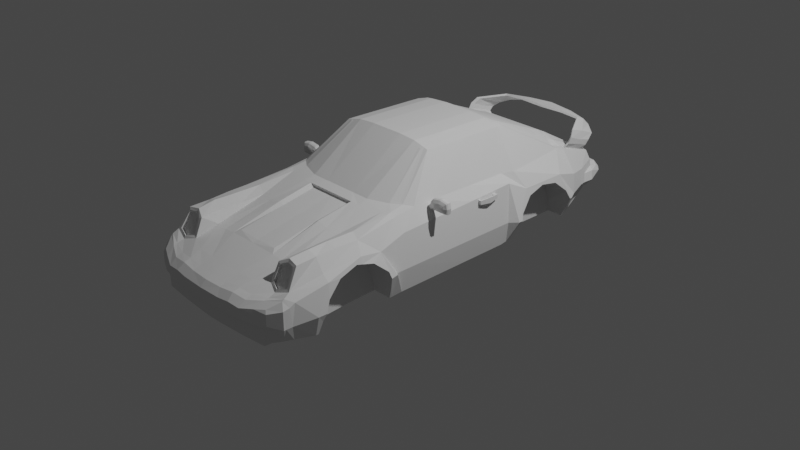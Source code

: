# Source: car2.blend  (saved by Blender 2.81.16; exported with 4.5.12 LTS)
import bpy
from mathutils import Matrix  # noqa: F401  (used for matrix-valued properties, if any)

bpy.ops.wm.read_factory_settings(use_empty=True)
scene = bpy.context.scene
scene.name = 'Scene'

# ---- collections
col_collection = bpy.data.collections.new('Collection'); scene.collection.children.link(col_collection)

# ---- world
world_world = bpy.data.worlds.new('World'); scene.world = world_world
world_world.use_nodes = True; world_world.node_tree.nodes.clear()
_N = world_world.node_tree.nodes; _L = world_world.node_tree.links
n0 = _N.new('ShaderNodeOutputWorld'); n0.name = 'World Output'; n0.location = (300, 300)
n1 = _N.new('ShaderNodeBackground'); n1.name = 'Background'; n1.location = (10, 300)
n1.inputs[0].default_value = (0.05088, 0.05088, 0.05088, 1.0)
_L.new(n1.outputs[0], n0.inputs[0])
n0.is_active_output = True
world_world.color = (0.05088, 0.05088, 0.05088)
world_world.use_sun_shadow = False
world_world.sun_shadow_jitter_overblur = 0.0

# ---- cameras
cam_camera = bpy.data.cameras.new('Camera')
cam_camera.clip_end = 100.0
cam_camera.ortho_scale = 7.314

# ---- lights
light_light = bpy.data.lights.new('Light', 'POINT')
light_light.transmission_factor = 0.0
light_light.energy = 1000.0
light_light.shadow_soft_size = 0.1
light_light.shadow_maximum_resolution = 0.006
light_light.use_absolute_resolution = True

# ---- meshes
me_cube_005 = bpy.data.meshes.new('Cube.005')
me_cube_005.from_pydata([(0.8086, -2.16, -0.1581), (0.7598, -2.251, 0.178), (0.8843, -1.823, -0.1993), (0.8764, -1.715, 0.3641), (0.8645, -0.7834, -0.1804), (0.7748, -0.544, 0.5844), (0.8645, 0.5857, -0.1773), (0.7543, 0.6727, 0.5388), (0.6986, 1.587, 0.5298), (0.7508, 1.788, -0.1901), (0.7241, 1.666, 0.5123), (0.7636, 1.926, -0.0009143), (0.6902, 2.107, 0.3626), (0.9364, -1.707, 0.3004), (0.7794, -2.267, 0.1445), (0.8666, -0.7513, 0.421), (0.8555, 0.6779, 0.4614), (0.9001, 1.409, 0.3529), (0.875, 1.687, 0.2701), (0.8116, 1.948, 0.1729), (0.9626, -1.847, 0.02446), (0.7792, -2.267, 0.02794), (0.9113, -0.8814, 0.07063), (0.9052, 0.6369, 0.06441), (0.9627, 1.557, 0.06167), (0.9076, 1.666, 0.06178), (0.8352, 1.927, 0.082), (0.0, 2.155, -0.08838), (0.0, 2.166, 0.349), (0.0, 2.222, 0.1828), (0.0, -2.304, -0.2054), (0.0, -2.329, 0.1939), (0.0, -2.394, 0.07723), (0.0, -2.394, 0.0255), (0.0, -1.805, 0.3641), (0.0, -0.7458, 0.6166), (0.2129, 2.221, 0.1828), (0.0, 1.668, 0.6212), (0.0, 1.766, 0.5746), (0.0, -1.832, -0.1988), (0.0, -0.7927, -0.1799), (0.0, 0.6231, -0.2097), (0.0, 1.595, -0.1888), (0.0, 2.065, -0.1853), (0.5568, 0.6749, 0.9464), (0.5568, -0.163, 0.9688), (0.553, 0.8676, 0.9284), (0.0, 0.6749, 1.005), (0.0, -0.1852, 1.011), (0.0, 0.8481, 0.9867), (0.1908, 2.165, 0.349), (0.2042, 2.175, -0.01223), (0.245, -2.387, 0.02607), (0.2451, -2.387, 0.07896), (0.2499, -2.385, 0.1383), (0.1828, -2.295, -0.2054), (0.2462, -1.752, 0.3885), (0.1852, -0.7457, 0.6166), (0.1766, 1.551, 0.6684), (0.1677, 1.766, 0.5746), (0.2536, 2.025, -0.1646), (0.1939, 1.615, -0.1893), (0.1939, 0.6252, -0.1804), (0.1939, -0.7906, -0.1804), (0.2021, -1.83, -0.2404), (0.1847, -0.1853, 1.011), (0.1852, 0.6749, 1.005), (0.1756, 0.8823, 0.9579), (0.4381, 2.222, 0.1826), (0.3888, 2.164, 0.3492), (0.4493, -2.375, 0.02667), (0.4873, -2.278, -0.1308), (0.4133, -1.809, 0.3552), (0.3394, 2.026, -0.165), (0.3979, 0.6274, -0.1804), (0.38, 0.6749, 0.9912), (0.4198, 2.175, -0.0126), (0.4494, -2.375, 0.08077), (0.3866, -2.374, 0.1493), (0.3762, -0.7461, 0.617), (0.3539, 1.54, 0.6697), (0.3681, 1.766, 0.5745), (0.3979, 1.618, -0.1893), (0.3979, -0.7885, -0.1804), (0.4108, -1.828, -0.2404), (0.3776, -0.1855, 0.9986), (0.3669, 0.8827, 0.9454), (0.6494, 2.193, 0.1902), (0.4727, 2.157, 0.3486), (0.6435, -2.332, 0.02737), (0.6882, -2.263, -0.1279), (0.5336, -1.798, 0.3641), (0.5593, 2.026, -0.1659), (0.6312, 0.6299, -0.1804), (0.4684, 0.6749, 0.9688), (0.6432, 2.148, -0.01465), (0.6436, -2.332, 0.08284), (0.5214, -2.363, 0.1382), (0.5926, -0.6681, 0.6175), (0.4796, 1.539, 0.614), (0.509, 1.735, 0.542), (0.6312, 1.62, -0.1893), (0.6312, -0.7859, -0.1804), (0.6494, -1.825, -0.2404), (0.4648, -0.1859, 0.977), (0.4789, 0.904, 0.9312), (0.8102, -1.264, 0.5061), (0.8993, -1.306, 0.393), (0.0, -1.27, 0.4751), (0.0, -1.299, -0.1983), (0.1961, -1.297, -0.1988), (0.2381, -1.264, 0.4834), (0.4168, -1.285, 0.4882), (0.4025, -1.295, -0.1988), (0.6384, -1.292, -0.1988), (0.5672, -1.246, 0.4821), (0.8196, -2.112, -0.1641), (0.8397, -2.113, 0.261), (0.8895, -2.096, 0.1882), (0.8812, -2.137, -0.01163), (0.0, -2.253, 0.2184), (0.0, -2.236, -0.2105), (0.1856, -2.228, -0.2105), (0.201, -2.245, 0.2184), (0.3746, -2.233, 0.2286), (0.4259, -2.215, -0.2105), (0.6693, -2.194, -0.2051), (0.5264, -2.219, 0.2184), (0.8384, -2.027, -0.1743), (0.0, -2.122, 0.2609), (0.0, -2.118, -0.2192), (0.1904, -2.112, -0.2192), (0.4215, -2.102, -0.2192), (0.6635, -2.086, -0.2154), (0.7965, -2.044, 0.3116), (0.8948, -2.042, 0.2209), (0.8903, -2.074, -0.005642), (0.2018, -2.117, 0.2609), (0.3859, -2.11, 0.2655), (0.595, -2.032, 0.3025), (0.8668, -0.9087, -0.1846), (0.8864, -1.057, 0.3435), (0.9725, -0.9314, 0.09779), (0.0, -0.9087, -0.1841), (0.1944, -0.9066, -0.1846), (0.399, -0.9044, -0.1846), (0.6329, -0.9019, -0.1846), (0.7746, -0.79, 0.5539), (0.0, -0.8853, 0.5803), (0.244, -0.8796, 0.5484), (0.3884, -0.8863, 0.5752), (0.6418, -0.8205, 0.5738), (0.7941, -1.497, 0.5099), (0.7892, -1.713, 0.4986), (0.5904, -1.733, 0.4725), (0.571, -1.502, 0.4709), (0.7677, -1.947, 0.472), (0.6058, -1.964, 0.4492), (0.7362, 2.141, 0.1856), (0.6448, 2.138, 0.3492), (0.7252, -2.293, 0.02771), (0.7407, -2.208, -0.1786), (0.6855, 1.888, -0.1901), (0.7478, 0.6312, -0.1804), (0.5126, 0.6749, 0.9576), (0.714, 2.111, 0.001941), (0.7253, -2.292, 0.1159), (0.6552, -2.303, 0.161), (0.6695, -0.611, 0.6168), (0.6059, 1.61, 0.5298), (0.6537, 1.694, 0.5123), (0.7366, 1.583, -0.1893), (0.7478, -0.7847, -0.1804), (0.7668, -1.824, -0.2199), (0.4934, -0.1872, 0.972), (0.5258, 0.8654, 0.9397), (0.6843, -1.207, 0.5277), (0.6936, -2.166, 0.2307), (0.7444, -2.153, -0.1846), (0.751, -2.057, -0.1949), (0.6881, -2.075, 0.2799), (0.7498, -0.9006, -0.1846), (0.7121, -0.7725, 0.5806), (0.6903, -1.724, 0.5322), (0.6808, -1.504, 0.5315), (0.6802, -1.931, 0.4847), (0.6877, -2.092, 0.252), (0.8298, -2.054, 0.2956), (0.6745, -1.913, 0.5113), (0.7943, -1.933, 0.4928), (0.5771, -1.953, 0.4626), (0.5635, -2.04, 0.2849), (0.6833, -2.054, 0.2563), (0.6754, -1.91, 0.4611), (0.7916, -2.022, 0.288), (0.7629, -1.926, 0.4485), (0.6009, -1.943, 0.4256), (0.5901, -2.011, 0.2789), (0.1852, -0.768, 0.601), (0.0, -0.768, 0.601), (0.1852, -0.163, 1.027), (0.0, -0.163, 1.027), (0.38, -0.768, 0.601), (0.38, -0.163, 1.014), (0.6028, -0.6874, 0.601), (0.4684, -0.163, 0.9912), (0.7008, -0.6157, 0.601), (0.5126, -0.163, 0.98), (0.7983, 0.8034, 0.5368), (0.8597, 0.6653, -0.1698), (0.9004, 0.8939, 0.3568), (0.9803, 0.7177, 0.0656), (0.0, 0.7751, -0.2053), (0.556, 0.8046, 0.9425), (0.0, 0.8046, 1.001), (0.1852, 0.8046, 1.001), (0.1939, 0.7763, -0.1823), (0.3979, 0.7775, -0.1823), (0.38, 0.8046, 0.9873), (0.4684, 0.8046, 0.9649), (0.6312, 0.779, -0.1823), (0.5122, 0.8046, 0.9537), (0.1852, 1.668, 0.6212), (0.0, 1.558, 0.6675), (0.183, 0.8481, 0.9867), (0.0, 0.8822, 0.9577), (0.3688, 1.668, 0.6212), (0.3778, 0.8481, 0.9733), (0.5132, 1.654, 0.5644), (0.4921, 0.8719, 0.9509), (0.1677, 1.726, 0.5878), (0.0, 1.726, 0.5878), (0.0, 2.205, 0.3357), (0.191, 2.204, 0.3357), (0.3671, 1.726, 0.5878), (0.3919, 2.203, 0.3357), (0.5531, 1.696, 0.5548), (0.5993, 2.17, 0.3357), (0.7619, 0.2214, 0.5557), (0.8645, 0.07782, -0.1784), (0.8596, 0.1477, 0.445), (0.9074, 0.07367, 0.06672), (0.0, 0.09789, -0.1987), (0.5568, 0.3641, 0.9547), (0.0, 0.3548, 1.014), (0.184, 0.3548, 1.014), (0.1939, 0.09998, -0.1804), (0.3979, 0.1022, -0.1804), (0.3827, 0.3598, 1.001), (0.4242, 0.3185, 0.9895), (0.6312, 0.1047, -0.1804), (0.7478, 0.1059, -0.1804), (0.5126, 0.3641, 0.9659), (0.7718, -0.3624, 0.5776), (0.5568, -0.03796, 0.9654), (0.0, -0.01993, 1.022), (0.1864, -0.02118, 1.022), (0.3786, -0.02869, 1.009), (0.4242, 0.007578, 0.9978), (0.5126, -0.03796, 0.9766), (0.8645, -0.5791, -0.1799), (0.865, -0.5381, 0.427), (0.9104, -0.6548, 0.06971), (0.0, -0.5815, -0.1843), (0.1939, -0.5794, -0.1804), (0.3979, -0.5772, -0.1804), (0.6312, -0.5747, -0.1804), (0.7478, -0.5734, -0.1804), (0.4684, 0.3954, 0.9762), (0.38, 0.3954, 0.9987), (0.1852, 0.3954, 1.012), (0.0, 0.3954, 1.012), (0.4671, -0.06296, 0.9878), (0.1839, -0.06296, 1.024), (0.0, -0.06296, 1.024), (0.3788, -0.06296, 1.01), (0.6612, -0.9655, -0.05162), (0.6612, -1.779, -0.05162), (0.6612, -1.717, 0.1449), (0.6612, -1.571, 0.288), (0.6612, -1.368, 0.3385), (0.6612, -1.176, 0.2857), (0.6612, -1.024, 0.1564), (0.6612, 1.539, -0.06649), (0.6612, 0.725, -0.06649), (0.6612, 0.7876, 0.13), (0.6612, 0.9331, 0.2732), (0.6612, 1.137, 0.3236), (0.6612, 1.328, 0.2709), (0.6612, 1.481, 0.1415), (0.9149, -1.368, 0.3385), (0.9259, -1.176, 0.2857), (0.9169, -1.302, 0.3205), (0.9345, -1.571, 0.288), (0.9579, -1.024, 0.1564), (0.6612, -1.292, -0.1988), (0.9542, -1.717, 0.1449), (0.9663, -1.754, 0.027), (0.9348, -1.779, -0.05162), (0.6612, -1.797, -0.2371), (0.7663, -1.795, -0.2187), (0.8837, -1.793, -0.1993), (0.921, -0.9655, -0.05162), (0.9751, -1.004, 0.08593), (0.7504, -0.9378, -0.1859), (0.6612, -0.9378, -0.1859), (0.8673, -0.9379, -0.1857), (0.9793, 0.767, 0.06537), (0.9123, 0.725, -0.06649), (0.9619, 0.7876, 0.13), (0.8587, 0.7152, -0.1709), (0.8102, 0.7148, -0.1752), (0.7465, 0.7142, -0.1814), (0.6612, 0.7142, -0.1815), (0.9213, 0.9331, 0.2732), (0.6612, 0.7792, -0.1823), (0.907, 1.137, 0.3236), (0.9142, 1.331, 0.2884), (0.9411, 1.481, 0.1625), (0.9633, 1.531, 0.06179), (0.9111, 1.564, -0.03847), (0.9345, 1.556, 0.002997), (0.6612, 1.564, -0.1889), (0.8377, 1.564, -0.1894), (0.8027, 1.564, -0.1893), (0.7368, 1.564, -0.1892), (0.0, 2.333, 0.663), (0.0, 2.152, 0.6803), (0.5538, 2.293, 0.5713), (0.5057, 2.151, 0.6768), (0.6686, 2.215, 0.5228), (0.6843, 1.854, 0.6607), (0.6452, 2.078, 0.3538), (0.6843, 1.721, 0.4833), (0.2555, 2.166, 0.6834), (0.2769, 2.332, 0.6379), (0.7028, 2.119, 0.4826), (0.7185, 1.793, 0.5973), (0.0, 2.271, 0.665), (0.5297, 2.231, 0.6431), (0.6764, 2.035, 0.5984), (0.6764, 1.889, 0.4011), (0.2662, 2.27, 0.6665), (0.7106, 1.945, 0.5358), (0.7185, 1.76, 0.5389), (0.7028, 2.07, 0.435), (0.7106, 1.92, 0.4886), (0.2884, 2.248, 0.6482), (0.0, 2.25, 0.6465), (0.0, 2.306, 0.6448), (0.2978, 2.302, 0.6226), (0.5238, 2.212, 0.6276), (0.6521, 2.036, 0.5897), (0.6591, 1.874, 0.6459), (0.5024, 2.141, 0.6575), (0.6813, 1.935, 0.4986), (0.6513, 1.908, 0.4212), (0.6582, 1.757, 0.4949), (0.6884, 1.791, 0.5435), (0.5447, 2.267, 0.5638), (0.6812, 1.957, 0.5375), (0.6883, 1.819, 0.5929), (0.6448, 2.198, 0.5222), (0.6741, 2.114, 0.4895), (0.2795, 2.155, 0.6631), (0.6742, 2.07, 0.4503), (0.6233, 2.078, 0.3789), (0.0, 2.143, 0.6602), (0.8395, -2.133, 0.2436), (0.8787, -2.16, 0.1693), (0.8787, -2.16, -0.01509), (0.7795, -2.208, -0.01551), (0.2006, -2.319, 0.1939), (0.0, -2.393, 0.1383), (0.0, -2.332, -0.0182), (0.1963, -2.323, -0.01751), (0.368, -2.305, 0.2073), (0.4996, -2.296, -0.04564), (0.5283, -2.289, 0.1939), (0.694, -2.263, -0.04526), (0.6839, -2.211, 0.2188), (0.4583, -2.308, -0.01478), (0.4424, -2.28, -0.2034), (0.7261, -2.256, -0.01394), (0.7185, -2.256, -0.1972), (0.0, -1.751, 0.3801), (0.2931, -1.807, 0.3641), (0.2843, -1.274, 0.5106), (0.2909, -0.8853, 0.5803), (0.0, -0.8795, 0.5484), (0.8549, 1.846, 0.08676), (0.7464, 1.852, -0.07481), (0.819, 1.885, 0.249), (0.7293, 2.13, 0.2659), (0.2589, 2.108, -0.1151), (0.0, 2.179, -0.01059), (0.0, 2.23, 0.2637), (0.2129, 2.229, 0.2637), (0.3502, 2.108, -0.1148), (0.4369, 2.228, 0.2637), (0.5656, 2.085, -0.1137), (0.6467, 2.188, 0.2717), (0.6934, 2.087, -0.07629), (0.0, 2.401, 0.1107), (0.0, 2.304, 0.0008873), (0.0, 2.377, 0.1627), (0.2251, 2.395, 0.1107), (0.4548, 2.378, 0.1107), (0.2042, 2.3, -0.0007529), (0.217, 2.37, 0.1627), (0.6969, 2.338, 0.1107), (0.4395, 2.356, 0.1625), (0.4198, 2.3, -0.001123), (0.7604, 2.267, 0.1065), (0.6432, 2.274, -0.003166), (0.6494, 2.318, 0.1701), (0.8352, 2.059, 0.07787), (0.7362, 2.242, 0.1614), (0.714, 2.212, 0.009287), (0.7636, 2.059, -0.005047), (0.8116, 2.08, 0.1688), (0.8292, 1.727, -0.06414), (0.8007, 1.849, 0.005977), (0.7994, 1.927, 0.04054), (0.0, 2.354, 0.05004), (0.2126, 2.351, 0.04922), (0.4366, 2.351, 0.04904), (0.67, 2.321, 0.04802), (0.7372, 2.255, 0.05218), (0.7994, 2.059, 0.03641), (0.4768, 2.106, -0.117), (0.2036, 2.15, -0.08973), (0.1905, 1.983, -0.1901), (0.4678, 2.022, -0.1625), (0.6403, 2.117, -0.08973), (0.4178, 2.149, -0.08973), (0.3909, 1.985, -0.1901), (0.6202, 1.988, -0.1901), (0.3376, 2.209, -0.1011), (0.275, 2.209, -0.1008), (0.2714, 2.196, -0.166), (0.3302, 2.197, -0.1654), (0.5534, 2.196, -0.1138), (0.4926, 2.208, -0.1044), (0.4864, 2.192, -0.168), (0.5491, 2.195, -0.1677), (1.015, -0.325, 0.627), (1.018, -0.325, 0.5342), (0.867, -0.325, 0.6286), (0.8754, -0.325, 0.5314), (0.9434, -0.325, 0.6396), (0.9426, -0.325, 0.5307), (0.8096, -0.325, 0.5674), (0.8326, -0.325, 0.5102), (0.786, -0.325, 0.5034), (0.817, -0.325, 0.4654), (1.025, -0.325, 0.5793), (0.8664, -0.325, 0.5775), (0.8219, -0.325, 0.5336), (0.7975, -0.325, 0.49), (0.8301, -0.325, 0.6134), (0.8448, -0.325, 0.523), (0.8319, -0.325, 0.553), (0.9434, -0.3989, 0.5824), (0.8701, -0.3939, 0.5772), (0.8319, -0.3813, 0.553), (0.8219, -0.3813, 0.5336), (0.7975, -0.3813, 0.49), (0.8891, -0.3989, 0.5656), (0.8651, -0.3594, 0.519), (0.8638, -0.3749, 0.5257), (0.9428, -0.3594, 0.5182), (0.9422, -0.3989, 0.565), (0.943, -0.3759, 0.5249), (1.037, -0.3594, 0.5796), (0.984, -0.3989, 0.58), (1.031, -0.3749, 0.5798), (1.029, -0.3594, 0.5222), (0.9821, -0.3989, 0.5668), (1.024, -0.3749, 0.5286), (0.8216, -0.3813, 0.5342), (0.8326, -0.3594, 0.5102), (0.8293, -0.3749, 0.5172), (0.8448, -0.3594, 0.523), (0.8344, -0.3813, 0.5472), (0.8418, -0.3749, 0.5301), (0.817, -0.3594, 0.4654), (0.8043, -0.3813, 0.4813), (0.8133, -0.3749, 0.47), (0.816, -0.3813, 0.5497), (0.8096, -0.3594, 0.5674), (0.8114, -0.3749, 0.5622), (0.7948, -0.3813, 0.4931), (0.786, -0.3594, 0.5034), (0.7886, -0.3749, 0.5003), (0.8309, -0.3813, 0.5857), (0.8301, -0.3594, 0.6134), (0.8304, -0.3749, 0.6053), (0.9813, -0.3989, 0.5935), (1.026, -0.3594, 0.6378), (1.021, -0.3749, 0.6309), (0.9436, -0.3594, 0.6523), (0.9428, -0.3989, 0.6002), (0.9437, -0.3751, 0.6444), (0.8547, -0.3594, 0.6394), (0.8867, -0.3989, 0.5917), (0.8546, -0.3749, 0.6314), (0.9425, -0.3939, 0.5485), (0.8755, -0.3914, 0.5493), (0.9966, -0.3913, 0.551), (1.001, -0.3938, 0.5804), (0.943, -0.3938, 0.6169), (0.9954, -0.3921, 0.6079), (0.8704, -0.3912, 0.606), (0.8866, -0.3989, 0.5787), (0.9436, -0.325, 0.6523), (1.026, -0.325, 0.6378), (1.037, -0.325, 0.5796), (1.029, -0.325, 0.5222), (0.9428, -0.325, 0.5182), (0.8651, -0.325, 0.519), (0.8539, -0.325, 0.5764), (0.8547, -0.325, 0.6394), (0.9444, -0.3341, 0.5828), (0.9434, -0.3341, 0.6396), (0.9426, -0.3341, 0.5307), (1.025, -0.3341, 0.5793), (0.8664, -0.3341, 0.5775), (1.015, -0.3341, 0.627), (1.018, -0.3341, 0.5342), (0.8754, -0.3341, 0.5314), (0.867, -0.3341, 0.6286), (0.8963, 0.2289, 0.4296), (0.8963, 0.2289, 0.3893), (0.8963, 0.467, 0.4296), (0.8963, 0.467, 0.3893), (0.9099, 0.4075, 0.434), (0.9179, 0.348, 0.4395), (0.9099, 0.2884, 0.434), (0.9099, 0.2884, 0.3849), (0.9179, 0.348, 0.3795), (0.9099, 0.4075, 0.3849), (0.8513, 0.2289, 0.4272), (0.8513, 0.2289, 0.3918), (0.8513, 0.467, 0.4272), (0.8513, 0.467, 0.3918), (0.8893, 0.3937, 0.4289), (0.88, 0.4343, 0.4254), (0.88, 0.4343, 0.3935), (0.8893, 0.3937, 0.39), (0.88, 0.2617, 0.4254), (0.8893, 0.3023, 0.4289), (0.8893, 0.3023, 0.39), (0.88, 0.2617, 0.3935), (0.8954, 0.348, 0.4332), (0.8954, 0.348, 0.3857), (0.8506, 0.4343, 0.4235), (0.8506, 0.4343, 0.3955), (0.8506, 0.2617, 0.3955), (0.8506, 0.2617, 0.4235)], [], [(118, 117, 368, 369), (142, 140, 4, 22), (241, 239, 6, 23), (211, 209, 310, 308, 307), (24, 321, 320, 323, 9, 421, 25), (421, 9, 391, 422), (10, 18, 392, 12), (8, 17, 18, 10), (208, 210, 17, 8), (238, 240, 16, 7), (147, 141, 15, 5), (119, 118, 369, 370), (116, 119, 370, 0), (18, 25, 390, 392), (17, 24, 25, 18), (210, 211, 307, 309, 314, 316, 317, 318, 319, 24, 17), (240, 241, 23, 16), (141, 142, 22, 15), (11, 165, 418, 419), (233, 397, 396, 232), (51, 395, 404, 408), (52, 53, 32, 33), (53, 54, 373, 32), (55, 375, 374, 30), (388, 198, 199, 148), (208, 8, 46, 213), (222, 230, 231, 37), (58, 223, 225, 67), (59, 50, 28, 38), (123, 120, 31, 372), (432, 61, 42, 43), (264, 63, 40, 263), (110, 64, 39, 109), (216, 62, 41, 212), (432, 43, 27, 431), (122, 55, 30, 121), (215, 224, 49, 214), (270, 66, 47, 271), (206, 5, 45, 207), (238, 7, 44, 243), (35, 57, 65, 48), (269, 75, 66, 270), (218, 227, 224, 215), (125, 382, 55, 122), (400, 92, 445, 442), (217, 74, 62, 216), (113, 84, 64, 110), (265, 83, 63, 264), (436, 82, 61, 432), (124, 123, 372, 376), (81, 69, 50, 59), (80, 58, 67, 86), (226, 234, 230, 222), (150, 202, 198, 388), (382, 381, 375, 55), (77, 78, 54, 53), (70, 77, 53, 52), (87, 158, 417, 415), (235, 399, 397, 233), (158, 19, 420, 417), (165, 95, 414, 418), (237, 401, 399, 235), (19, 26, 416, 420), (89, 96, 77, 70), (96, 97, 78, 77), (90, 379, 377, 71), (151, 204, 202, 150), (228, 236, 234, 226), (99, 80, 86, 105), (100, 88, 69, 81), (127, 124, 376, 378), (437, 101, 82, 436), (266, 102, 83, 265), (114, 103, 84, 113), (220, 93, 74, 217), (73, 60, 440, 441), (126, 384, 382, 125), (219, 229, 227, 218), (268, 94, 75, 269), (57, 79, 85, 65), (252, 164, 94, 268), (221, 175, 229, 219), (178, 161, 384, 126), (162, 437, 434, 402), (267, 172, 102, 266), (162, 171, 101, 437), (177, 127, 378, 380), (170, 159, 237, 236), (169, 228, 229, 175), (169, 170, 236, 228), (182, 206, 204, 151), (161, 371, 383, 384), (166, 167, 97, 96), (160, 166, 96, 89), (68, 87, 415, 411), (159, 393, 401, 237), (423, 11, 419, 429), (79, 98, 104, 85), (115, 91, 154, 155), (181, 304, 305, 295, 114, 146), (146, 114, 113, 145), (91, 115, 112, 72), (72, 112, 387, 386), (145, 113, 110, 144), (144, 110, 109, 143), (56, 111, 108, 385), (13, 20, 297, 296, 293, 290, 292, 107), (3, 13, 107, 106), (20, 2, 301, 298, 297), (186, 191, 127, 177), (179, 178, 126, 133), (133, 126, 125, 132), (191, 138, 124, 127), (138, 137, 123, 124), (132, 125, 122, 131), (131, 122, 121, 130), (137, 129, 120, 123), (128, 136, 119, 116), (136, 135, 118, 119), (135, 187, 117, 118), (13, 3, 187, 135), (20, 13, 135, 136), (2, 20, 136, 128), (386, 34, 129, 137), (64, 131, 130, 39), (84, 132, 131, 64), (72, 386, 137, 138), (91, 72, 138, 191), (103, 133, 132, 84), (173, 179, 133, 103), (3, 106, 152, 153), (63, 144, 143, 40), (83, 145, 144, 63), (102, 146, 145, 83), (172, 181, 146, 102), (176, 182, 151, 115), (115, 151, 150, 112), (112, 150, 388, 387), (111, 149, 389, 108), (107, 292, 291, 294, 303, 142, 141), (106, 107, 141, 147), (183, 184, 155, 154), (183, 154, 190, 188), (176, 115, 155, 184), (187, 3, 153, 189), (156, 185, 193, 195), (91, 191, 190, 154), (157, 139, 197, 196), (106, 176, 184, 152), (153, 183, 188, 189), (153, 152, 184, 183), (106, 147, 182, 176), (4, 140, 181, 172), (2, 128, 179, 173), (128, 116, 178, 179), (187, 186, 177, 117), (140, 306, 304, 181), (95, 76, 412, 414), (12, 392, 393, 159), (36, 68, 411, 409), (21, 14, 166, 160), (14, 1, 167, 166), (0, 370, 371, 161), (147, 5, 206, 182), (8, 10, 170, 169), (8, 169, 175, 46), (10, 12, 159, 170), (117, 177, 380, 368), (9, 323, 324, 171, 162), (260, 4, 172, 267), (209, 6, 163, 312, 311), (9, 162, 402, 391), (116, 0, 161, 178), (213, 46, 175, 221), (243, 44, 164, 252), (98, 168, 174, 104), (134, 180, 186, 187), (185, 156, 189, 188), (156, 134, 187, 189), (139, 157, 190, 191), (180, 139, 191, 186), (157, 185, 188, 190), (192, 194, 195, 193), (197, 192, 193, 196), (139, 180, 192, 197), (134, 156, 195, 194), (180, 134, 194, 192), (185, 157, 196, 193), (57, 35, 199, 198), (48, 65, 200, 201), (79, 57, 198, 202), (65, 85, 203, 200), (98, 79, 202, 204), (85, 104, 205, 203), (168, 98, 204, 206), (104, 174, 207, 205), (174, 168, 206, 207), (44, 213, 221, 164), (171, 325, 322, 315, 220, 101), (164, 221, 219, 94), (94, 219, 218, 75), (101, 220, 217, 82), (82, 217, 216, 61), (75, 218, 215, 66), (66, 215, 214, 47), (61, 216, 212, 42), (7, 208, 213, 44), (16, 23, 211, 210), (7, 16, 210, 208), (23, 6, 209, 211), (223, 58, 222, 37), (67, 225, 49, 224), (58, 80, 226, 222), (86, 67, 224, 227), (80, 99, 228, 226), (105, 86, 227, 229), (99, 105, 229, 228), (59, 38, 231, 230), (28, 50, 233, 232), (81, 59, 230, 234), (50, 69, 235, 233), (100, 81, 234, 236), (69, 88, 237, 235), (88, 100, 236, 237), (254, 243, 252, 259), (6, 239, 251, 163), (163, 251, 250, 93), (259, 252, 268, 272), (258, 249, 248, 257), (93, 250, 247, 74), (74, 247, 246, 62), (257, 248, 245, 256), (253, 238, 243, 254), (256, 245, 244, 255), (62, 246, 242, 41), (261, 262, 241, 240), (253, 261, 240, 238), (262, 260, 239, 241), (22, 4, 260, 262), (5, 15, 261, 253), (15, 22, 262, 261), (200, 273, 274, 201), (5, 253, 254, 45), (203, 275, 273, 200), (205, 272, 275, 203), (207, 259, 272, 205), (45, 254, 259, 207), (239, 260, 267, 251), (251, 267, 266, 250), (250, 266, 265, 247), (247, 265, 264, 246), (246, 264, 263, 242), (248, 249, 268, 269), (245, 248, 269, 270), (244, 245, 270, 271), (249, 258, 272, 268), (256, 255, 274, 273), (257, 256, 273, 275), (258, 257, 275, 272), (276, 305, 304, 306, 302), (277, 278, 296, 297, 298), (278, 279, 293, 296), (279, 280, 290, 293), (280, 281, 291, 292, 290), (281, 282, 294, 291), (282, 276, 302, 303, 294), (276, 282, 281, 280, 279, 278, 277, 299, 295, 305), (283, 322, 325, 324, 323, 320), (284, 285, 309, 307, 308), (285, 286, 314, 309), (286, 287, 316, 314), (287, 288, 317, 316), (288, 289, 318, 317), (289, 283, 320, 321, 319, 318), (283, 289, 288, 287, 286, 285, 284, 313, 315, 322), (295, 299, 300, 173, 103, 114), (315, 313, 312, 163, 93, 220), (313, 284, 308, 310, 311, 312), (319, 321, 24), (300, 301, 2, 173), (303, 302, 306, 140, 142), (324, 325, 171), (311, 310, 209), (299, 277, 298, 301, 300), (342, 335, 326, 338), (339, 329, 331, 340), (346, 344, 333, 341), (339, 328, 335, 342), (340, 331, 337, 343), (330, 340, 343, 336), (329, 339, 342, 334), (345, 346, 341, 332), (328, 339, 340, 330), (334, 342, 338, 327), (336, 343, 346, 345), (343, 337, 344, 346), (347, 348, 349, 350), (351, 352, 353, 354), (355, 356, 357, 358), (351, 347, 350, 359), (352, 360, 361, 353), (362, 363, 360, 352), (354, 364, 347, 351), (365, 366, 356, 355), (359, 362, 352, 351), (364, 367, 348, 347), (363, 365, 355, 360), (360, 355, 358, 361), (345, 332, 366, 365), (331, 329, 354, 353), (337, 331, 353, 361), (341, 333, 357, 356), (338, 326, 349, 348), (330, 336, 363, 362), (327, 338, 348, 367), (333, 344, 358, 357), (334, 327, 367, 364), (329, 334, 364, 354), (335, 328, 359, 350), (326, 335, 350, 349), (332, 341, 356, 366), (344, 337, 361, 358), (328, 330, 362, 359), (336, 345, 365, 363), (1, 14, 369, 368), (14, 21, 370, 369), (21, 160, 371, 370), (373, 54, 372, 31), (52, 33, 374, 375), (54, 78, 376, 372), (70, 52, 375, 381), (78, 97, 378, 376), (89, 70, 381, 383), (97, 167, 380, 378), (160, 89, 383, 371), (167, 1, 368, 380), (71, 377, 381, 382), (377, 379, 383, 381), (90, 71, 382, 384), (379, 90, 384, 383), (56, 385, 34, 386), (111, 56, 386, 387), (149, 111, 387, 388), (389, 149, 388, 148), (423, 26, 390, 422), (26, 19, 392, 390), (19, 158, 393, 392), (395, 51, 431, 27), (36, 29, 396, 397), (51, 76, 435, 431), (68, 36, 397, 399), (76, 95, 434, 435), (87, 68, 399, 401), (95, 165, 402, 434), (158, 87, 401, 393), (165, 11, 391, 402), (409, 406, 403, 405), (425, 408, 404, 424), (426, 412, 408, 425), (411, 407, 406, 409), (415, 410, 407, 411), (427, 414, 412, 426), (428, 418, 414, 427), (417, 413, 410, 415), (420, 416, 413, 417), (429, 419, 418, 428), (29, 36, 409, 405), (76, 51, 408, 412), (416, 429, 428, 413), (413, 428, 427, 410), (410, 427, 426, 407), (407, 426, 425, 406), (406, 425, 424, 403), (11, 423, 422, 391), (26, 423, 429, 416), (25, 421, 422, 390), (398, 394, 431, 435), (394, 60, 432, 431), (60, 73, 436, 432), (73, 398, 435, 436), (400, 430, 435, 434), (430, 433, 436, 435), (433, 92, 437, 436), (92, 400, 434, 437), (441, 440, 439, 438), (445, 444, 443, 442), (394, 398, 438, 439), (433, 430, 443, 444), (398, 73, 441, 438), (60, 394, 439, 440), (92, 433, 444, 445), (430, 400, 442, 443), (450, 446, 528, 524), (451, 449, 530, 525), (462, 461, 453, 458), (458, 453, 455, 459), (452, 458, 459, 454), (460, 462, 458, 452), (448, 450, 524, 531), (446, 456, 526, 528), (522, 521, 462, 460), (521, 520, 461, 462), (461, 520, 469, 483), (519, 518, 477, 471), (455, 453, 481, 486), (465, 466, 480, 484), (495, 489, 466, 465), (460, 452, 490, 496), (517, 516, 499, 474), (515, 522, 504, 501), (522, 460, 496, 504), (463, 514, 468, 472), (489, 492, 467, 466), (453, 461, 483, 481), (498, 502, 463, 475), (518, 517, 474, 477), (454, 459, 467, 492, 494, 493), (502, 505, 514, 463), (516, 515, 501, 499), (520, 519, 471, 469), (466, 467, 487, 480), (459, 455, 486, 488, 487, 467), (475, 463, 472, 478), (452, 454, 493, 490), (513, 495, 465, 464), (507, 508, 470, 473), (473, 470, 469, 471), (509, 507, 473, 479), (479, 473, 471, 477), (510, 509, 479, 476), (476, 479, 477, 474), (484, 480, 482, 485), (485, 482, 481, 483), (480, 487, 488, 482), (482, 488, 486, 481), (492, 489, 491, 494), (494, 491, 490, 493), (489, 495, 497, 491), (491, 497, 496, 490), (511, 512, 500, 503), (503, 500, 499, 501), (512, 510, 476, 500), (500, 476, 474, 499), (513, 511, 503, 506), (506, 503, 501, 504), (495, 513, 506, 497), (497, 506, 504, 496), (508, 484, 485, 470), (470, 485, 483, 469), (464, 465, 484, 508), (472, 468, 508, 507), (478, 472, 507, 509), (475, 478, 509, 510), (502, 498, 512, 511), (498, 475, 510, 512), (505, 502, 511, 513), (468, 514, 464, 508), (514, 505, 513, 464), (446, 450, 515, 516), (447, 456, 517, 518), (449, 451, 519, 520), (448, 457, 521, 522), (450, 448, 522, 515), (451, 447, 518, 519), (456, 446, 516, 517), (457, 449, 520, 521), (523, 525, 530, 527), (526, 529, 525, 523), (528, 526, 523, 524), (524, 523, 527, 531), (449, 457, 527, 530), (447, 451, 525, 529), (457, 448, 531, 527), (456, 447, 529, 526), (536, 541, 535, 534), (532, 533, 539, 538), (538, 539, 540, 537), (537, 540, 541, 536), (534, 535, 545, 544), (533, 532, 542, 543), (546, 547, 548, 549), (550, 551, 552, 553), (551, 554, 555, 552), (554, 546, 549, 555), (547, 556, 557, 548), (553, 558, 559, 550), (537, 536, 546, 554), (543, 542, 559, 558), (538, 537, 554, 551), (544, 545, 557, 556), (539, 533, 553, 552), (532, 538, 551, 550), (534, 544, 556, 547), (540, 539, 552, 555), (545, 535, 548, 557), (541, 540, 555, 549), (535, 541, 549, 548), (533, 543, 558, 553), (542, 532, 550, 559), (536, 534, 547, 546)])
_uv = me_cube_005.uv_layers.new(name='UVMap')
_uv.uv.foreach_set('vector', [0.5629, 0.7139, 0.625, 0.7139, 0.625, 0.75, 0.5629, 0.75, 0.4376, 0.5, 0.375, 0.5, 0.375, 0.5, 0.4376, 0.5, 0.4376, 0.5, 0.375, 0.5, 0.375, 0.5, 0.4376, 0.5, 0.4376, 0.5, 0.375, 0.5, 0.375, 0.5, 0.4027, 0.5, 0.4376, 0.5, 0.4376, 0.5, 0.423, 0.5, 0.4129, 0.5, 0.375, 0.5, 0.375, 0.5, 0.4063, 0.5, 0.4376, 0.5, 0.4063, 0.5, 0.375, 0.5, 0.375, 0.5, 0.4063, 0.5, 0.625, 0.5, 0.5629, 0.5, 0.5629, 0.5, 0.625, 0.5, 0.625, 0.5, 0.5629, 0.5, 0.5629, 0.5, 0.625, 0.5, 0.625, 0.5, 0.5629, 0.5, 0.5629, 0.5, 0.625, 0.5, 0.625, 0.5, 0.5629, 0.5, 0.5629, 0.5, 0.625, 0.5, 0.625, 0.5, 0.5629, 0.5, 0.5629, 0.5, 0.625, 0.5, 0.4376, 0.7139, 0.5629, 0.7139, 0.5629, 0.75, 0.4376, 0.75, 0.375, 0.7139, 0.4376, 0.7139, 0.4376, 0.75, 0.375, 0.75, 0.5629, 0.5, 0.4376, 0.5, 0.4376, 0.5, 0.5629, 0.5, 0.5629, 0.5, 0.4376, 0.5, 0.4376, 0.5, 0.5629, 0.5, 0.5629, 0.5, 0.4376, 0.5, 0.4376, 0.5, 0.4654, 0.5, 0.5272, 0.5, 0.5495, 0.5, 0.535, 0.5, 0.481, 0.5, 0.4376, 0.5, 0.4376, 0.5, 0.5629, 0.5, 0.5629, 0.5, 0.4376, 0.5, 0.4376, 0.5, 0.5629, 0.5, 0.5629, 0.5, 0.4376, 0.5, 0.4376, 0.5, 0.5629, 0.5, 0.4012, 0.5, 0.4003, 0.5, 0.4003, 0.5, 0.4012, 0.5, 0.625, 0.5, 0.5629, 0.5, 0.5629, 0.5, 0.625, 0.5, 0.3992, 0.5, 0.3995, 0.5, 0.3995, 0.5, 0.3992, 0.5, 0.4659, 0.75, 0.5143, 0.75, 0.5003, 0.75, 0.4611, 0.75, 0.5143, 0.75, 0.587, 0.75, 0.5831, 0.75, 0.5003, 0.75, 0.375, 0.75, 0.4376, 0.75, 0.4376, 0.75, 0.375, 0.75, 0.625, 0.5, 0.625, 0.5, 0.625, 0.5, 0.625, 0.5, 0.625, 0.5, 0.625, 0.5, 0.625, 0.5, 0.625, 0.5, 0.625, 0.5, 0.625, 0.5, 0.625, 0.5, 0.625, 0.5, 0.625, 0.5, 0.625, 0.5, 0.625, 0.5, 0.625, 0.5, 0.625, 0.5, 0.625, 0.5, 0.625, 0.5, 0.625, 0.5, 0.625, 0.7139, 0.625, 0.7139, 0.625, 0.75, 0.625, 0.75, 0.375, 0.5, 0.375, 0.5, 0.375, 0.5, 0.375, 0.5, 0.375, 0.5, 0.375, 0.5, 0.375, 0.5, 0.375, 0.5, 0.375, 0.5, 0.375, 0.5, 0.375, 0.5, 0.375, 0.5, 0.375, 0.5, 0.375, 0.5, 0.375, 0.5, 0.375, 0.5, 0.375, 0.5, 0.375, 0.5, 0.375, 0.5, 0.375, 0.5, 0.375, 0.7139, 0.375, 0.75, 0.375, 0.75, 0.375, 0.7139, 0.625, 0.5, 0.625, 0.5, 0.625, 0.5, 0.625, 0.5, 0.625, 0.5, 0.625, 0.5, 0.625, 0.5, 0.625, 0.5, 0.625, 0.5, 0.625, 0.5, 0.625, 0.5, 0.625, 0.5, 0.625, 0.5, 0.625, 0.5, 0.625, 0.5, 0.625, 0.5, 0.625, 0.5, 0.625, 0.5, 0.625, 0.5, 0.625, 0.5, 0.625, 0.5, 0.625, 0.5, 0.625, 0.5, 0.625, 0.5, 0.625, 0.5, 0.625, 0.5, 0.625, 0.5, 0.625, 0.5, 0.375, 0.7139, 0.375, 0.75, 0.375, 0.75, 0.375, 0.7139, 0.375, 0.5, 0.375, 0.5, 0.375, 0.5, 0.375, 0.5, 0.375, 0.5, 0.375, 0.5, 0.375, 0.5, 0.375, 0.5, 0.375, 0.5, 0.375, 0.5, 0.375, 0.5, 0.375, 0.5, 0.375, 0.5, 0.375, 0.5, 0.375, 0.5, 0.375, 0.5, 0.375, 0.5, 0.375, 0.5, 0.375, 0.5, 0.375, 0.5, 0.625, 0.7139, 0.625, 0.7139, 0.625, 0.75, 0.625, 0.75, 0.625, 0.5, 0.625, 0.5, 0.625, 0.5, 0.625, 0.5, 0.625, 0.5, 0.625, 0.5, 0.625, 0.5, 0.625, 0.5, 0.625, 0.5, 0.625, 0.5, 0.625, 0.5, 0.625, 0.5, 0.625, 0.5, 0.625, 0.5, 0.625, 0.5, 0.625, 0.5, 0.375, 0.75, 0.4376, 0.75, 0.4376, 0.75, 0.375, 0.75, 0.5291, 0.75, 0.5936, 0.75, 0.587, 0.75, 0.5143, 0.75, 0.4709, 0.75, 0.5291, 0.75, 0.5143, 0.75, 0.4659, 0.75, 0.4995, 0.5, 0.4977, 0.5, 0.4977, 0.5, 0.4995, 0.5, 0.625, 0.5, 0.5629, 0.5, 0.5629, 0.5, 0.625, 0.5, 0.4977, 0.5, 0.4989, 0.5, 0.4989, 0.5, 0.4977, 0.5, 0.4003, 0.5, 0.3988, 0.5, 0.3988, 0.5, 0.4003, 0.5, 0.625, 0.5, 0.5629, 0.5, 0.5629, 0.5, 0.625, 0.5, 0.4989, 0.5, 0.4281, 0.5, 0.4281, 0.5, 0.4989, 0.5, 0.4764, 0.75, 0.546, 0.75, 0.5291, 0.75, 0.4709, 0.75, 0.546, 0.75, 0.6027, 0.75, 0.5936, 0.75, 0.5291, 0.75, 0.375, 0.75, 0.4376, 0.75, 0.4376, 0.75, 0.375, 0.75, 0.625, 0.5, 0.625, 0.5, 0.625, 0.5, 0.625, 0.5, 0.625, 0.5, 0.625, 0.5, 0.625, 0.5, 0.625, 0.5, 0.625, 0.5, 0.625, 0.5, 0.625, 0.5, 0.625, 0.5, 0.625, 0.5, 0.625, 0.5, 0.625, 0.5, 0.625, 0.5, 0.625, 0.7139, 0.625, 0.7139, 0.625, 0.75, 0.625, 0.75, 0.375, 0.5, 0.375, 0.5, 0.375, 0.5, 0.375, 0.5, 0.375, 0.5, 0.375, 0.5, 0.375, 0.5, 0.375, 0.5, 0.375, 0.5, 0.375, 0.5, 0.375, 0.5, 0.375, 0.5, 0.375, 0.5, 0.375, 0.5, 0.375, 0.5, 0.375, 0.5, 0.375, 0.5, 0.375, 0.5, 0.375, 0.5, 0.375, 0.5, 0.375, 0.7139, 0.375, 0.75, 0.375, 0.75, 0.375, 0.7139, 0.625, 0.5, 0.625, 0.5, 0.625, 0.5, 0.625, 0.5, 0.625, 0.5, 0.625, 0.5, 0.625, 0.5, 0.625, 0.5, 0.625, 0.5, 0.625, 0.5, 0.625, 0.5, 0.625, 0.5, 0.625, 0.5, 0.625, 0.5, 0.625, 0.5, 0.625, 0.5, 0.625, 0.5, 0.625, 0.5, 0.625, 0.5, 0.625, 0.5, 0.375, 0.7139, 0.375, 0.75, 0.375, 0.75, 0.375, 0.7139, 0.375, 0.5, 0.375, 0.5, 0.375, 0.5, 0.375, 0.5, 0.375, 0.5, 0.375, 0.5, 0.375, 0.5, 0.375, 0.5, 0.375, 0.5, 0.375, 0.5, 0.375, 0.5, 0.375, 0.5, 0.625, 0.7139, 0.625, 0.7139, 0.625, 0.75, 0.625, 0.75, 0.625, 0.5, 0.625, 0.5, 0.625, 0.5, 0.625, 0.5, 0.625, 0.5, 0.625, 0.5, 0.625, 0.5, 0.625, 0.5, 0.625, 0.5, 0.625, 0.5, 0.625, 0.5, 0.625, 0.5, 0.625, 0.5, 0.625, 0.5, 0.625, 0.5, 0.625, 0.5, 0.375, 0.75, 0.4376, 0.75, 0.4376, 0.75, 0.375, 0.75, 0.5545, 0.75, 0.6009, 0.75, 0.6027, 0.75, 0.546, 0.75, 0.468, 0.75, 0.5545, 0.75, 0.546, 0.75, 0.4764, 0.75, 0.4967, 0.5, 0.4995, 0.5, 0.4995, 0.5, 0.4967, 0.5, 0.625, 0.5, 0.5629, 0.5, 0.5629, 0.5, 0.625, 0.5, 0.4146, 0.5, 0.4012, 0.5, 0.4012, 0.5, 0.4146, 0.5, 0.625, 0.5, 0.625, 0.5, 0.625, 0.5, 0.625, 0.5, 0.625, 0.5, 0.625, 0.5, 0.625, 0.5, 0.625, 0.5, 0.375, 0.5, 0.375, 0.5, 0.375, 0.5, 0.375, 0.5, 0.375, 0.5, 0.375, 0.5, 0.375, 0.5, 0.375, 0.5, 0.375, 0.5, 0.375, 0.5, 0.625, 0.5, 0.625, 0.5, 0.625, 0.5, 0.625, 0.5, 0.625, 0.5, 0.625, 0.5, 0.625, 0.5, 0.625, 0.5, 0.375, 0.5, 0.375, 0.5, 0.375, 0.5, 0.375, 0.5, 0.375, 0.5, 0.375, 0.5, 0.375, 0.5, 0.375, 0.5, 0.625, 0.5, 0.625, 0.5, 0.625, 0.5, 0.625, 0.5, 0.5629, 0.5, 0.4376, 0.5, 0.4376, 0.5, 0.4899, 0.5, 0.5447, 0.5, 0.5479, 0.5, 0.5372, 0.5, 0.5629, 0.5, 0.625, 0.5, 0.5629, 0.5, 0.5629, 0.5, 0.625, 0.5, 0.4376, 0.5, 0.375, 0.5, 0.375, 0.5, 0.4159, 0.5, 0.4376, 0.5, 0.625, 0.6515, 0.625, 0.6515, 0.625, 0.7139, 0.625, 0.7139, 0.375, 0.6515, 0.375, 0.7139, 0.375, 0.7139, 0.375, 0.6515, 0.375, 0.6515, 0.375, 0.7139, 0.375, 0.7139, 0.375, 0.6515, 0.625, 0.6515, 0.625, 0.6515, 0.625, 0.7139, 0.625, 0.7139, 0.625, 0.6515, 0.625, 0.6515, 0.625, 0.7139, 0.625, 0.7139, 0.375, 0.6515, 0.375, 0.7139, 0.375, 0.7139, 0.375, 0.6515, 0.375, 0.6515, 0.375, 0.7139, 0.375, 0.7139, 0.375, 0.6515, 0.625, 0.6515, 0.625, 0.6515, 0.625, 0.7139, 0.625, 0.7139, 0.375, 0.6515, 0.4376, 0.6515, 0.4376, 0.7139, 0.375, 0.7139, 0.4376, 0.6515, 0.5629, 0.6515, 0.5629, 0.7139, 0.4376, 0.7139, 0.5629, 0.6515, 0.625, 0.6515, 0.625, 0.7139, 0.5629, 0.7139, 0.5629, 0.5, 0.625, 0.5, 0.625, 0.6515, 0.5629, 0.6515, 0.4376, 0.5, 0.5629, 0.5, 0.5629, 0.6515, 0.4376, 0.6515, 0.375, 0.5, 0.4376, 0.5, 0.4376, 0.6515, 0.375, 0.6515, 0.625, 0.5, 0.625, 0.5, 0.625, 0.6515, 0.625, 0.6515, 0.375, 0.5, 0.375, 0.6515, 0.375, 0.6515, 0.375, 0.5, 0.375, 0.5, 0.375, 0.6515, 0.375, 0.6515, 0.375, 0.5, 0.625, 0.5, 0.625, 0.5, 0.625, 0.6515, 0.625, 0.6515, 0.625, 0.5, 0.625, 0.5, 0.625, 0.6515, 0.625, 0.6515, 0.375, 0.5, 0.375, 0.6515, 0.375, 0.6515, 0.375, 0.5, 0.375, 0.5, 0.375, 0.6515, 0.375, 0.6515, 0.375, 0.5, 0.625, 0.5, 0.625, 0.5, 0.625, 0.5, 0.625, 0.5, 0.375, 0.5, 0.375, 0.5, 0.375, 0.5, 0.375, 0.5, 0.375, 0.5, 0.375, 0.5, 0.375, 0.5, 0.375, 0.5, 0.375, 0.5, 0.375, 0.5, 0.375, 0.5, 0.375, 0.5, 0.375, 0.5, 0.375, 0.5, 0.375, 0.5, 0.375, 0.5, 0.625, 0.5, 0.625, 0.5, 0.625, 0.5, 0.625, 0.5, 0.625, 0.5, 0.625, 0.5, 0.625, 0.5, 0.625, 0.5, 0.625, 0.5, 0.625, 0.5, 0.625, 0.5, 0.625, 0.5, 0.625, 0.5, 0.625, 0.5, 0.625, 0.5, 0.625, 0.5, 0.5629, 0.5, 0.5372, 0.5, 0.528, 0.5, 0.4698, 0.5, 0.4376, 0.5, 0.4376, 0.5, 0.5629, 0.5, 0.625, 0.5, 0.5629, 0.5, 0.5629, 0.5, 0.625, 0.5, 0.625, 0.5, 0.625, 0.5, 0.625, 0.5, 0.625, 0.5, 0.625, 0.5, 0.625, 0.5, 0.625, 0.6515, 0.625, 0.6515, 0.625, 0.5, 0.625, 0.5, 0.625, 0.5, 0.625, 0.5, 0.625, 0.6515, 0.625, 0.5, 0.625, 0.5, 0.625, 0.6515, 0.625, 0.6515, 0.625, 0.6515, 0.625, 0.6515, 0.625, 0.6515, 0.625, 0.5, 0.625, 0.6515, 0.625, 0.6515, 0.625, 0.5, 0.625, 0.6515, 0.625, 0.6515, 0.625, 0.6515, 0.625, 0.6515, 0.625, 0.5, 0.625, 0.5, 0.625, 0.5, 0.625, 0.5, 0.625, 0.5, 0.625, 0.5, 0.625, 0.6515, 0.625, 0.6515, 0.625, 0.5, 0.625, 0.5, 0.625, 0.5, 0.625, 0.5, 0.625, 0.5, 0.625, 0.5, 0.625, 0.5, 0.625, 0.5, 0.375, 0.5, 0.375, 0.5, 0.375, 0.5, 0.375, 0.5, 0.375, 0.5, 0.375, 0.6515, 0.375, 0.6515, 0.375, 0.5, 0.375, 0.6515, 0.375, 0.7139, 0.375, 0.7139, 0.375, 0.6515, 0.625, 0.6515, 0.625, 0.6515, 0.625, 0.7139, 0.625, 0.7139, 0.375, 0.5, 0.375, 0.5, 0.375, 0.5, 0.375, 0.5, 0.3988, 0.5, 0.399, 0.5, 0.399, 0.5, 0.3988, 0.5, 0.625, 0.5, 0.5629, 0.5, 0.5629, 0.5, 0.625, 0.5, 0.4967, 0.5, 0.4967, 0.5, 0.4967, 0.5, 0.4967, 0.5, 0.4649, 0.75, 0.5659, 0.75, 0.5545, 0.75, 0.468, 0.75, 0.5659, 0.75, 0.5991, 0.75, 0.6009, 0.75, 0.5545, 0.75, 0.375, 0.75, 0.4376, 0.75, 0.4376, 0.75, 0.375, 0.75, 0.625, 0.5, 0.625, 0.5, 0.625, 0.5, 0.625, 0.5, 0.625, 0.5, 0.625, 0.5, 0.625, 0.5, 0.625, 0.5, 0.625, 0.5, 0.625, 0.5, 0.625, 0.5, 0.625, 0.5, 0.625, 0.5, 0.625, 0.5, 0.625, 0.5, 0.625, 0.5, 0.625, 0.7139, 0.625, 0.7139, 0.625, 0.75, 0.625, 0.75, 0.375, 0.5, 0.375, 0.5, 0.375, 0.5, 0.375, 0.5, 0.375, 0.5, 0.375, 0.5, 0.375, 0.5, 0.375, 0.5, 0.375, 0.5, 0.375, 0.5, 0.375, 0.5, 0.375, 0.5, 0.375, 0.5, 0.375, 0.5, 0.375, 0.5, 0.375, 0.5, 0.375, 0.5, 0.375, 0.5, 0.375, 0.7139, 0.375, 0.75, 0.375, 0.75, 0.375, 0.7139, 0.625, 0.5, 0.625, 0.5, 0.625, 0.5, 0.625, 0.5, 0.625, 0.5, 0.625, 0.5, 0.625, 0.5, 0.625, 0.5, 0.625, 0.5, 0.625, 0.5, 0.625, 0.5, 0.625, 0.5, 0.625, 0.6515, 0.625, 0.6515, 0.625, 0.6515, 0.625, 0.6515, 0.625, 0.6515, 0.625, 0.6515, 0.625, 0.6515, 0.625, 0.6515, 0.625, 0.6515, 0.625, 0.6515, 0.625, 0.6515, 0.625, 0.6515, 0.625, 0.6515, 0.625, 0.6515, 0.625, 0.6515, 0.625, 0.6515, 0.625, 0.6515, 0.625, 0.6515, 0.625, 0.6515, 0.625, 0.6515, 0.625, 0.6515, 0.625, 0.6515, 0.625, 0.6515, 0.625, 0.6515, 0.625, 0.6515, 0.625, 0.6515, 0.625, 0.6515, 0.625, 0.6515, 0.625, 0.6515, 0.625, 0.6515, 0.625, 0.6515, 0.625, 0.6515, 0.625, 0.6515, 0.625, 0.6515, 0.625, 0.6515, 0.625, 0.6515, 0.625, 0.6515, 0.625, 0.6515, 0.625, 0.6515, 0.625, 0.6515, 0.625, 0.6515, 0.625, 0.6515, 0.625, 0.6515, 0.625, 0.6515, 0.625, 0.6515, 0.625, 0.6515, 0.625, 0.6515, 0.625, 0.6515, 0.625, 0.5, 0.625, 0.5, 0.625, 0.5, 0.625, 0.5, 0.625, 0.5, 0.625, 0.5, 0.625, 0.5, 0.625, 0.5, 0.625, 0.5, 0.625, 0.5, 0.625, 0.5, 0.625, 0.5, 0.625, 0.5, 0.625, 0.5, 0.625, 0.5, 0.625, 0.5, 0.625, 0.5, 0.625, 0.5, 0.625, 0.5, 0.625, 0.5, 0.625, 0.5, 0.625, 0.5, 0.625, 0.5, 0.625, 0.5, 0.625, 0.5, 0.625, 0.5, 0.625, 0.5, 0.625, 0.5, 0.625, 0.5, 0.625, 0.5, 0.625, 0.5, 0.625, 0.5, 0.625, 0.5, 0.625, 0.5, 0.625, 0.5, 0.625, 0.5, 0.625, 0.5, 0.625, 0.5, 0.625, 0.5, 0.625, 0.5, 0.375, 0.5, 0.375, 0.5, 0.375, 0.5, 0.375, 0.5, 0.375, 0.5, 0.375, 0.5, 0.625, 0.5, 0.625, 0.5, 0.625, 0.5, 0.625, 0.5, 0.625, 0.5, 0.625, 0.5, 0.625, 0.5, 0.625, 0.5, 0.375, 0.5, 0.375, 0.5, 0.375, 0.5, 0.375, 0.5, 0.375, 0.5, 0.375, 0.5, 0.375, 0.5, 0.375, 0.5, 0.625, 0.5, 0.625, 0.5, 0.625, 0.5, 0.625, 0.5, 0.625, 0.5, 0.625, 0.5, 0.625, 0.5, 0.625, 0.5, 0.375, 0.5, 0.375, 0.5, 0.375, 0.5, 0.375, 0.5, 0.625, 0.5, 0.625, 0.5, 0.625, 0.5, 0.625, 0.5, 0.5629, 0.5, 0.4376, 0.5, 0.4376, 0.5, 0.5629, 0.5, 0.625, 0.5, 0.5629, 0.5, 0.5629, 0.5, 0.625, 0.5, 0.4376, 0.5, 0.375, 0.5, 0.375, 0.5, 0.4376, 0.5, 0.625, 0.5, 0.625, 0.5, 0.625, 0.5, 0.625, 0.5, 0.625, 0.5, 0.625, 0.5, 0.625, 0.5, 0.625, 0.5, 0.625, 0.5, 0.625, 0.5, 0.625, 0.5, 0.625, 0.5, 0.625, 0.5, 0.625, 0.5, 0.625, 0.5, 0.625, 0.5, 0.625, 0.5, 0.625, 0.5, 0.625, 0.5, 0.625, 0.5, 0.625, 0.5, 0.625, 0.5, 0.625, 0.5, 0.625, 0.5, 0.625, 0.5, 0.625, 0.5, 0.625, 0.5, 0.625, 0.5, 0.625, 0.5, 0.625, 0.5, 0.625, 0.5, 0.625, 0.5, 0.625, 0.5, 0.625, 0.5, 0.625, 0.5, 0.625, 0.5, 0.625, 0.5, 0.625, 0.5, 0.625, 0.5, 0.625, 0.5, 0.625, 0.5, 0.625, 0.5, 0.625, 0.5, 0.625, 0.5, 0.625, 0.5, 0.625, 0.5, 0.625, 0.5, 0.625, 0.5, 0.625, 0.5, 0.625, 0.5, 0.625, 0.5, 0.625, 0.5, 0.625, 0.5, 0.625, 0.5, 0.625, 0.5, 0.625, 0.5, 0.625, 0.5, 0.625, 0.5, 0.625, 0.5, 0.625, 0.5, 0.375, 0.5, 0.375, 0.5, 0.375, 0.5, 0.375, 0.5, 0.375, 0.5, 0.375, 0.5, 0.375, 0.5, 0.375, 0.5, 0.625, 0.5, 0.625, 0.5, 0.625, 0.5, 0.625, 0.5, 0.625, 0.5, 0.625, 0.5, 0.625, 0.5, 0.625, 0.5, 0.375, 0.5, 0.375, 0.5, 0.375, 0.5, 0.375, 0.5, 0.375, 0.5, 0.375, 0.5, 0.375, 0.5, 0.375, 0.5, 0.625, 0.5, 0.625, 0.5, 0.625, 0.5, 0.625, 0.5, 0.625, 0.5, 0.625, 0.5, 0.625, 0.5, 0.625, 0.5, 0.625, 0.5, 0.625, 0.5, 0.625, 0.5, 0.625, 0.5, 0.375, 0.5, 0.375, 0.5, 0.375, 0.5, 0.375, 0.5, 0.5629, 0.5, 0.4376, 0.5, 0.4376, 0.5, 0.5629, 0.5, 0.625, 0.5, 0.5629, 0.5, 0.5629, 0.5, 0.625, 0.5, 0.4376, 0.5, 0.375, 0.5, 0.375, 0.5, 0.4376, 0.5, 0.4376, 0.5, 0.375, 0.5, 0.375, 0.5, 0.4376, 0.5, 0.625, 0.5, 0.5629, 0.5, 0.5629, 0.5, 0.625, 0.5, 0.5629, 0.5, 0.4376, 0.5, 0.4376, 0.5, 0.5629, 0.5, 0.625, 0.5, 0.625, 0.5, 0.625, 0.5, 0.625, 0.5, 0.625, 0.5, 0.625, 0.5, 0.625, 0.5, 0.625, 0.5, 0.625, 0.5, 0.625, 0.5, 0.625, 0.5, 0.625, 0.5, 0.625, 0.5, 0.625, 0.5, 0.625, 0.5, 0.625, 0.5, 0.625, 0.5, 0.625, 0.5, 0.625, 0.5, 0.625, 0.5, 0.625, 0.5, 0.625, 0.5, 0.625, 0.5, 0.625, 0.5, 0.375, 0.5, 0.375, 0.5, 0.375, 0.5, 0.375, 0.5, 0.375, 0.5, 0.375, 0.5, 0.375, 0.5, 0.375, 0.5, 0.375, 0.5, 0.375, 0.5, 0.375, 0.5, 0.375, 0.5, 0.375, 0.5, 0.375, 0.5, 0.375, 0.5, 0.375, 0.5, 0.375, 0.5, 0.375, 0.5, 0.375, 0.5, 0.375, 0.5, 0.625, 0.5, 0.625, 0.5, 0.625, 0.5, 0.625, 0.5, 0.625, 0.5, 0.625, 0.5, 0.625, 0.5, 0.625, 0.5, 0.625, 0.5, 0.625, 0.5, 0.625, 0.5, 0.625, 0.5, 0.625, 0.5, 0.625, 0.5, 0.625, 0.5, 0.625, 0.5, 0.625, 0.5, 0.625, 0.5, 0.625, 0.5, 0.625, 0.5, 0.625, 0.5, 0.625, 0.5, 0.625, 0.5, 0.625, 0.5, 0.625, 0.5, 0.625, 0.5, 0.625, 0.5, 0.625, 0.5, 1.0, 0.5, 0.9488, 0.5, 0.9488, 0.6196, 0.9489, 0.7762, 1.0, 0.848, 0.5, 0.5, 0.4167, 0.5, 0.4167, 0.8925, 0.4667, 0.9088, 0.5, 0.8666, 0.4167, 0.5, 0.3333, 0.5, 0.3333, 0.8662, 0.4167, 0.8925, 0.3333, 0.5, 0.25, 0.5, 0.25, 0.8398, 0.3333, 0.8662, 0.25, 0.5, 0.1667, 0.5, 0.1667, 0.8546, 0.2215, 0.8426, 0.25, 0.8398, 0.1667, 0.5, 0.08333, 0.5, 0.08333, 0.8975, 0.1667, 0.8546, 0.08333, 0.5, 7.451e-08, 0.5, 7.451e-08, 0.848, 0.0551, 0.9205, 0.08333, 0.8975, 0.75, 0.49, 0.63, 0.4578, 0.5422, 0.37, 0.51, 0.25, 0.5422, 0.13, 0.63, 0.04215, 0.75, 0.01, 0.8449, 0.03543, 0.8338, 0.2929, 0.8237, 0.4703, 1.0, 0.5, 0.9533, 0.5, 0.952, 0.6011, 0.951, 0.6891, 0.9505, 0.7358, 1.0, 0.8348, 0.5, 0.5, 0.4167, 0.5, 0.4167, 0.9029, 0.4441, 0.9261, 0.5, 0.8364, 0.4167, 0.5, 0.3333, 0.5, 0.3333, 0.8485, 0.4167, 0.9029, 0.3333, 0.5, 0.25, 0.5, 0.25, 0.8293, 0.3333, 0.8485, 0.25, 0.5, 0.1667, 0.5, 0.1667, 0.8389, 0.25, 0.8293, 0.1667, 0.5, 0.08333, 0.5, 0.08333, 0.875, 0.1667, 0.8389, 0.08333, 0.5, 7.451e-08, 0.5, 7.451e-08, 0.8348, 0.01552, 0.8667, 0.03937, 0.9051, 0.08333, 0.875, 0.75, 0.49, 0.63, 0.4578, 0.5422, 0.37, 0.51, 0.25, 0.5422, 0.13, 0.63, 0.04215, 0.75, 0.01, 0.8088, 0.02576, 0.8101, 0.06034, 0.8172, 0.472, 0.375, 0.5, 0.375, 0.5, 0.375, 0.5, 0.375, 0.5, 0.375, 0.5, 0.375, 0.5, 0.375, 0.5, 0.375, 0.5, 0.375, 0.5, 0.375, 0.5, 0.375, 0.5, 0.375, 0.5, 0.5409, 0.5, 0.5, 0.5, 0.5, 0.8364, 0.5371, 0.7646, 0.5386, 0.6996, 0.5408, 0.6143, 0.4376, 0.5, 0.423, 0.5, 0.4376, 0.5, 0.375, 0.5, 0.375, 0.5, 0.375, 0.5, 0.375, 0.5, 0.4376, 0.5, 0.4056, 0.5, 0.375, 0.5, 0.375, 0.5, 0.4376, 0.5, 0.375, 0.5, 0.375, 0.5, 0.375, 0.5, 0.375, 0.5, 0.375, 0.5, 0.375, 0.5, 0.5659, 0.5, 0.5, 0.5, 0.5, 0.8666, 0.5525, 0.7981, 0.5594, 0.6408, 0.625, 0.5, 0.625, 0.5, 0.625, 0.5, 0.625, 0.5, 0.625, 0.5, 0.625, 0.5, 0.625, 0.5, 0.625, 0.5, 0.625, 0.5, 0.625, 0.5, 0.625, 0.5, 0.625, 0.5, 0.625, 0.5, 0.625, 0.5, 0.625, 0.5, 0.625, 0.5, 0.625, 0.5, 0.625, 0.5, 0.625, 0.5, 0.625, 0.5, 0.625, 0.5, 0.625, 0.5, 0.625, 0.5, 0.625, 0.5, 0.625, 0.5, 0.625, 0.5, 0.625, 0.5, 0.625, 0.5, 0.625, 0.5, 0.625, 0.5, 0.625, 0.5, 0.625, 0.5, 0.625, 0.5, 0.625, 0.5, 0.625, 0.5, 0.625, 0.5, 0.625, 0.5, 0.625, 0.5, 0.625, 0.5, 0.625, 0.5, 0.625, 0.5, 0.625, 0.5, 0.625, 0.5, 0.625, 0.5, 0.625, 0.5, 0.625, 0.5, 0.625, 0.5, 0.625, 0.5, 0.625, 0.5, 0.625, 0.5, 0.625, 0.5, 0.625, 0.5, 0.625, 0.5, 0.625, 0.5, 0.625, 0.5, 0.625, 0.5, 0.625, 0.5, 0.625, 0.5, 0.625, 0.5, 0.625, 0.5, 0.625, 0.5, 0.625, 0.5, 0.625, 0.5, 0.625, 0.5, 0.625, 0.5, 0.625, 0.5, 0.625, 0.5, 0.625, 0.5, 0.625, 0.5, 0.625, 0.5, 0.625, 0.5, 0.625, 0.5, 0.625, 0.5, 0.625, 0.5, 0.625, 0.5, 0.625, 0.5, 0.625, 0.5, 0.625, 0.5, 0.625, 0.5, 0.625, 0.5, 0.625, 0.5, 0.625, 0.5, 0.625, 0.5, 0.625, 0.5, 0.625, 0.5, 0.625, 0.5, 0.625, 0.5, 0.625, 0.5, 0.625, 0.5, 0.625, 0.5, 0.625, 0.5, 0.625, 0.5, 0.625, 0.5, 0.625, 0.5, 0.625, 0.5, 0.625, 0.5, 0.625, 0.5, 0.625, 0.5, 0.625, 0.5, 0.625, 0.5, 0.625, 0.5, 0.625, 0.5, 0.625, 0.5, 0.625, 0.5, 0.625, 0.5, 0.625, 0.5, 0.625, 0.5, 0.625, 0.5, 0.625, 0.5, 0.625, 0.5, 0.625, 0.5, 0.625, 0.5, 0.625, 0.5, 0.625, 0.5, 0.625, 0.5, 0.625, 0.5, 0.625, 0.5, 0.625, 0.5, 0.625, 0.5, 0.625, 0.5, 0.625, 0.5, 0.625, 0.5, 0.625, 0.5, 0.625, 0.5, 0.625, 0.5, 0.625, 0.5, 0.625, 0.5, 0.625, 0.5, 0.625, 0.5, 0.625, 0.5, 0.625, 0.5, 0.625, 0.5, 0.625, 0.5, 0.625, 0.5, 0.625, 0.5, 0.625, 0.5, 0.625, 0.5, 0.625, 0.5, 0.625, 0.5, 0.625, 0.5, 0.625, 0.5, 0.625, 0.5, 0.625, 0.5, 0.625, 0.5, 0.625, 0.5, 0.625, 0.5, 0.625, 0.5, 0.625, 0.5, 0.625, 0.5, 0.625, 0.5, 0.625, 0.5, 0.625, 0.5, 0.625, 0.5, 0.625, 0.5, 0.625, 0.5, 0.625, 0.5, 0.625, 0.5, 0.625, 0.5, 0.625, 0.5, 0.625, 0.5, 0.5991, 0.75, 0.5659, 0.75, 0.5629, 0.75, 0.625, 0.75, 0.5659, 0.75, 0.4649, 0.75, 0.4376, 0.75, 0.5629, 0.75, 0.4649, 0.75, 0.468, 0.75, 0.4376, 0.75, 0.4376, 0.75, 0.5831, 0.75, 0.587, 0.75, 0.625, 0.75, 0.625, 0.75, 0.4659, 0.75, 0.4611, 0.75, 0.4376, 0.75, 0.4376, 0.75, 0.587, 0.75, 0.5936, 0.75, 0.625, 0.75, 0.625, 0.75, 0.4709, 0.75, 0.4659, 0.75, 0.4376, 0.75, 0.4376, 0.75, 0.5936, 0.75, 0.6027, 0.75, 0.625, 0.75, 0.625, 0.75, 0.4764, 0.75, 0.4709, 0.75, 0.4376, 0.75, 0.4376, 0.75, 0.6027, 0.75, 0.6009, 0.75, 0.625, 0.75, 0.625, 0.75, 0.468, 0.75, 0.4764, 0.75, 0.4376, 0.75, 0.4376, 0.75, 0.6009, 0.75, 0.5991, 0.75, 0.625, 0.75, 0.625, 0.75, 0.375, 0.75, 0.4376, 0.75, 0.4376, 0.75, 0.375, 0.75, 0.4376, 0.75, 0.4376, 0.75, 0.4376, 0.75, 0.4376, 0.75, 0.375, 0.75, 0.375, 0.75, 0.375, 0.75, 0.375, 0.75, 0.4376, 0.75, 0.375, 0.75, 0.375, 0.75, 0.4376, 0.75, 0.625, 0.5, 0.625, 0.5, 0.625, 0.5, 0.625, 0.5, 0.625, 0.5, 0.625, 0.5, 0.625, 0.5, 0.625, 0.5, 0.625, 0.5, 0.625, 0.5, 0.625, 0.5, 0.625, 0.5, 0.625, 0.5, 0.625, 0.5, 0.625, 0.5, 0.625, 0.5, 0.4146, 0.5, 0.4281, 0.5, 0.4376, 0.5, 0.4063, 0.5, 0.4281, 0.5, 0.4989, 0.5, 0.5629, 0.5, 0.4376, 0.5, 0.4989, 0.5, 0.4977, 0.5, 0.5629, 0.5, 0.5629, 0.5, 0.3995, 0.5, 0.3992, 0.5, 0.375, 0.5, 0.375, 0.5, 0.4967, 0.5, 0.4967, 0.5, 0.5629, 0.5, 0.5629, 0.5, 0.3992, 0.5, 0.399, 0.5, 0.375, 0.5, 0.375, 0.5, 0.4967, 0.5, 0.4967, 0.5, 0.5629, 0.5, 0.5629, 0.5, 0.399, 0.5, 0.3988, 0.5, 0.375, 0.5, 0.375, 0.5, 0.4995, 0.5, 0.4967, 0.5, 0.5629, 0.5, 0.5629, 0.5, 0.3988, 0.5, 0.4003, 0.5, 0.375, 0.5, 0.375, 0.5, 0.4977, 0.5, 0.4995, 0.5, 0.5629, 0.5, 0.5629, 0.5, 0.4003, 0.5, 0.4012, 0.5, 0.375, 0.5, 0.375, 0.5, 0.4967, 0.5, 0.4376, 0.5, 0.4376, 0.5, 0.4967, 0.5, 0.4184, 0.5, 0.3992, 0.5, 0.3995, 0.5, 0.4186, 0.5, 0.4183, 0.5, 0.399, 0.5, 0.3992, 0.5, 0.4184, 0.5, 0.4967, 0.5, 0.4376, 0.5, 0.4376, 0.5, 0.4967, 0.5, 0.4995, 0.5, 0.4376, 0.5, 0.4376, 0.5, 0.4967, 0.5, 0.4182, 0.5, 0.3988, 0.5, 0.399, 0.5, 0.4183, 0.5, 0.419, 0.5, 0.4003, 0.5, 0.3988, 0.5, 0.4182, 0.5, 0.4977, 0.5, 0.4376, 0.5, 0.4376, 0.5, 0.4995, 0.5, 0.4989, 0.5, 0.4281, 0.5, 0.4376, 0.5, 0.4977, 0.5, 0.4146, 0.5, 0.4012, 0.5, 0.4003, 0.5, 0.419, 0.5, 0.4967, 0.5, 0.4967, 0.5, 0.4967, 0.5, 0.4967, 0.5, 0.399, 0.5, 0.3992, 0.5, 0.3992, 0.5, 0.399, 0.5, 0.4281, 0.5, 0.4146, 0.5, 0.419, 0.5, 0.4376, 0.5, 0.4376, 0.5, 0.419, 0.5, 0.4182, 0.5, 0.4376, 0.5, 0.4376, 0.5, 0.4182, 0.5, 0.4183, 0.5, 0.4376, 0.5, 0.4376, 0.5, 0.4183, 0.5, 0.4184, 0.5, 0.4376, 0.5, 0.4376, 0.5, 0.4184, 0.5, 0.4186, 0.5, 0.4376, 0.5, 0.4012, 0.5, 0.4146, 0.5, 0.4063, 0.5, 0.375, 0.5, 0.4281, 0.5, 0.4146, 0.5, 0.4146, 0.5, 0.4281, 0.5, 0.4376, 0.5, 0.4063, 0.5, 0.4063, 0.5, 0.4376, 0.5, 0.375, 0.5, 0.375, 0.5, 0.375, 0.5, 0.375, 0.5, 0.375, 0.5, 0.375, 0.5, 0.375, 0.5, 0.375, 0.5, 0.375, 0.5, 0.375, 0.5, 0.375, 0.5, 0.375, 0.5, 0.375, 0.5, 0.375, 0.5, 0.375, 0.5, 0.375, 0.5, 0.375, 0.5, 0.375, 0.5, 0.375, 0.5, 0.375, 0.5, 0.375, 0.5, 0.375, 0.5, 0.375, 0.5, 0.375, 0.5, 0.375, 0.5, 0.375, 0.5, 0.375, 0.5, 0.375, 0.5, 0.375, 0.5, 0.375, 0.5, 0.375, 0.5, 0.375, 0.5, 0.375, 0.5, 0.375, 0.5, 0.375, 0.5, 0.375, 0.5, 0.375, 0.5, 0.375, 0.5, 0.375, 0.5, 0.375, 0.5, 0.375, 0.5, 0.375, 0.5, 0.375, 0.5, 0.375, 0.5, 0.375, 0.5, 0.375, 0.5, 0.375, 0.5, 0.375, 0.5, 0.375, 0.5, 0.375, 0.5, 0.375, 0.5, 0.375, 0.5, 0.375, 0.5, 0.375, 0.5, 0.375, 0.5, 0.375, 0.5, 0.375, 0.5, 0.375, 0.5, 0.375, 0.5, 0.375, 0.5, 0.375, 0.5, 0.375, 0.5, 0.375, 0.5, 0.375, 0.5, 0.09073, 0.5019, 0.1061, 0.07527, 0.1061, 0.07527, 0.09073, 0.5019, 0.9033, 0.503, 0.8943, 0.9225, 0.8943, 0.9225, 0.9033, 0.503, 0.5, 1.0, 1.0, 1.0, 1.0, 1.0, 0.5, 1.0, 0.5, 1.0, 1.0, 1.0, 1.0, 1.0, 0.5, 1.0, 0.0, 1.0, 0.5, 1.0, 0.5, 1.0, 0.0, 1.0, 0.0, 1.0, 0.5, 1.0, 0.5, 1.0, 0.0, 1.0, 0.09786, 0.9301, 0.09073, 0.5019, 0.09073, 0.5019, 0.09786, 0.9301, 0.1061, 0.07527, 0.5063, 0.06867, 0.5063, 0.06867, 0.1061, 0.07527, 0.0, 1.0, 0.5, 1.0, 0.5, 1.0, 0.0, 1.0, 0.5, 1.0, 1.0, 1.0, 1.0, 1.0, 0.5, 1.0, 1.0, 1.0, 1.0, 1.0, 1.0, 1.0, 1.0, 1.0, 1.0, 0.5, 1.0, 0.0, 1.0, 0.0, 1.0, 0.5, 1.0, 1.0, 1.0, 1.0, 1.0, 1.0, 1.0, 1.0, 0.5, 1.0, 0.5, 1.0, 0.4886, 1.0, 0.5959, 1.0, 0.2295, 1.0, 0.262, 1.0, 0.5, 1.0, 0.5, 1.0, 0.0, 1.0, 0.0, 1.0, 0.0, 1.0, 0.0, 1.0, 0.5, 0.0, 0.0, 0.0, 0.0, 0.0, 0.5, 0.0, 0.0, 0.5, 0.0, 1.0, 0.0, 1.0, 0.0, 0.5, 0.0, 1.0, 0.0, 1.0, 0.0, 1.0, 0.0, 1.0, 0.5, 0.5, 0.4969, 0.8874, 0.6341, 0.882, 0.6665, 0.5047, 0.262, 1.0, 0.3841, 1.0, 0.5, 1.0, 0.5, 1.0, 1.0, 1.0, 1.0, 1.0, 1.0, 1.0, 1.0, 1.0, 0.3778, 0.2389, 0.3417, 0.5025, 0.5, 0.5, 0.5099, 0.231, 1.0, 0.0, 0.5, 0.0, 0.5, 0.0, 1.0, 0.0, 0.0, 1.0, 0.5, 1.0, 0.5, 1.0, 0.3841, 1.0, 0.0375, 1.0, 0.0, 1.0, 0.3417, 0.5025, 0.3721, 0.8869, 0.4969, 0.8874, 0.5, 0.5, 0.0, 0.0, 0.0, 0.5, 0.0, 0.5, 0.0, 0.0, 1.0, 1.0, 1.0, 0.5, 1.0, 0.5, 1.0, 1.0, 0.5, 1.0, 0.5, 1.0, 0.676, 1.0, 0.489, 1.0, 0.5, 1.0, 1.0, 1.0, 1.0, 1.0, 0.9684, 1.0, 0.676, 1.0, 0.5, 1.0, 0.5099, 0.231, 0.5, 0.5, 0.6665, 0.5047, 0.6447, 0.2346, 0.0, 1.0, 0.0, 1.0, 0.0, 1.0, 0.0, 1.0, 0.2184, 1.0, 0.2295, 1.0, 0.5, 1.0, 0.5, 1.0, 0.8239, 0.5, 0.8005, 1.0, 1.0, 1.0, 1.0, 0.4986, 1.0, 0.4986, 1.0, 1.0, 1.0, 1.0, 1.0, 0.5, 0.8083, 0.1248, 0.8239, 0.5, 1.0, 0.4986, 0.9761, 0.01539, 0.9761, 0.01539, 1.0, 0.4986, 1.0, 0.5, 1.0, 0.0, 0.5, 0.1193, 0.8083, 0.1248, 0.9761, 0.01539, 0.4968, 0.0, 0.4968, 0.0, 0.9761, 0.01539, 1.0, 0.0, 0.5, 0.0, 0.5959, 1.0, 0.4886, 1.0, 1.0, 1.0, 1.0, 1.0, 1.0, 1.0, 1.0, 1.0, 1.0, 1.0, 1.0, 1.0, 0.489, 1.0, 0.676, 1.0, 0.9684, 1.0, 1.0, 1.0, 1.0, 1.0, 0.9684, 1.0, 1.0, 1.0, 1.0, 1.0, 0.3841, 1.0, 0.262, 1.0, 0.0, 1.0, 0.0375, 1.0, 0.0375, 1.0, 0.0, 1.0, 0.0, 1.0, 0.0, 1.0, 0.262, 1.0, 0.2295, 1.0, 0.0, 1.0, 0.0, 1.0, 0.0, 1.0, 0.0, 1.0, 0.0, 1.0, 0.0, 1.0, 0.1936, 0.5, 0.221, 0.1274, 0.02452, 0.01152, 0.0, 0.4986, 0.0, 0.4986, 0.02452, 0.01152, 0.0, 0.0, 0.0, 0.5, 0.221, 0.1274, 0.5, 0.1193, 0.4968, 0.0, 0.02452, 0.01152, 0.02452, 0.01152, 0.4968, 0.0, 0.5, 0.0, 0.0, 0.0, 0.2184, 1.0, 0.1936, 0.5, 0.0, 0.4986, 0.0, 1.0, 0.0, 1.0, 0.0, 0.4986, 0.0, 0.5, 0.0, 1.0, 0.2295, 1.0, 0.2184, 1.0, 0.0, 1.0, 0.0, 1.0, 0.0, 1.0, 0.0, 1.0, 0.0, 1.0, 0.0, 1.0, 0.8005, 1.0, 0.5959, 1.0, 1.0, 1.0, 1.0, 1.0, 1.0, 1.0, 1.0, 1.0, 1.0, 1.0, 1.0, 1.0, 0.5, 1.0, 0.5, 1.0, 0.5959, 1.0, 0.8005, 1.0, 0.6665, 0.5047, 0.6341, 0.882, 0.8005, 1.0, 0.8239, 0.5, 0.6447, 0.2346, 0.6665, 0.5047, 0.8239, 0.5, 0.8083, 0.1248, 0.5099, 0.231, 0.6447, 0.2346, 0.8083, 0.1248, 0.5, 0.1193, 0.3417, 0.5025, 0.3778, 0.2389, 0.221, 0.1274, 0.1936, 0.5, 0.3778, 0.2389, 0.5099, 0.231, 0.5, 0.1193, 0.221, 0.1274, 0.3721, 0.8869, 0.3417, 0.5025, 0.1936, 0.5, 0.2184, 1.0, 0.6341, 0.882, 0.4969, 0.8874, 0.5, 1.0, 0.8005, 1.0, 0.4969, 0.8874, 0.3721, 0.8869, 0.2184, 1.0, 0.5, 1.0, 0.1061, 0.07527, 0.09073, 0.5019, 0.0, 0.5, 0.0, 0.0, 0.8936, 0.07127, 0.5063, 0.06867, 0.5, 0.0, 1.0, 0.0, 0.8943, 0.9225, 0.9033, 0.503, 1.0, 0.5, 1.0, 1.0, 0.09786, 0.9301, 0.498, 0.9308, 0.5, 1.0, 0.0, 1.0, 0.09073, 0.5019, 0.09786, 0.9301, 0.0, 1.0, 0.0, 0.5, 0.9033, 0.503, 0.8936, 0.07127, 1.0, 0.0, 1.0, 0.5, 0.5063, 0.06867, 0.1061, 0.07527, 0.0, 0.0, 0.5, 0.0, 0.498, 0.9308, 0.8943, 0.9225, 1.0, 1.0, 0.5, 1.0, 0.5, 0.5, 0.9033, 0.503, 0.8943, 0.9225, 0.498, 0.9308, 0.5063, 0.06867, 0.8936, 0.07127, 0.9033, 0.503, 0.5, 0.5, 0.1061, 0.07527, 0.5063, 0.06867, 0.5, 0.5, 0.09073, 0.5019, 0.09073, 0.5019, 0.5, 0.5, 0.498, 0.9308, 0.09786, 0.9301, 0.8943, 0.9225, 0.498, 0.9308, 0.498, 0.9308, 0.8943, 0.9225, 0.8936, 0.07127, 0.9033, 0.503, 0.9033, 0.503, 0.8936, 0.07127, 0.498, 0.9308, 0.09786, 0.9301, 0.09786, 0.9301, 0.498, 0.9308, 0.5063, 0.06867, 0.8936, 0.07127, 0.8936, 0.07127, 0.5063, 0.06867, 0.0, 0.75, 1.0, 0.75, 1.0, 1.0, 0.0, 1.0, 0.0, 0.0, 1.0, 0.0, 1.0, 0.25, 0.0, 0.25, 0.0, 0.25, 1.0, 0.25, 1.0, 0.5, 0.0, 0.5, 0.0, 0.5, 1.0, 0.5, 1.0, 0.75, 0.0, 0.75, 0.0, 1.0, 1.0, 1.0, 0.0, 1.0, 0.0, 1.0, 1.0, 0.0, 0.0, 0.0, 1.0, 0.0, 1.0, 0.0, 0.0, 0.75, 0.0, 1.0, 1.0, 1.0, 1.0, 0.75, 0.0, 0.0, 0.0, 0.25, 1.0, 0.25, 1.0, 0.0, 0.0, 0.25, 0.0, 0.5, 1.0, 0.5, 1.0, 0.25, 0.0, 0.5, 0.0, 0.75, 1.0, 0.75, 1.0, 0.5, 0.0, 1.0, 0.0, 1.0, 0.0, 1.0, 1.0, 1.0, 1.0, 0.0, 1.0, 0.0, 1.0, 0.0, 0.0, 0.0, 0.0, 0.5, 0.0, 0.75, 0.0, 0.75, 0.0, 0.5, 1.0, 0.0, 1.0, 0.0, 1.0, 0.0, 1.0, 0.0, 0.0, 0.25, 0.0, 0.5, 0.0, 0.5, 0.0, 0.25, 0.0, 1.0, 0.0, 1.0, 0.0, 1.0, 0.0, 1.0, 1.0, 0.25, 1.0, 0.0, 1.0, 0.0, 1.0, 0.25, 0.0, 0.0, 0.0, 0.25, 0.0, 0.25, 0.0, 0.0, 0.0, 1.0, 0.0, 1.0, 0.0, 1.0, 0.0, 1.0, 1.0, 0.5, 1.0, 0.25, 1.0, 0.25, 1.0, 0.5, 0.0, 1.0, 1.0, 1.0, 1.0, 1.0, 0.0, 1.0, 1.0, 0.75, 1.0, 0.5, 1.0, 0.5, 1.0, 0.75, 1.0, 1.0, 1.0, 0.75, 1.0, 0.75, 1.0, 1.0, 1.0, 0.0, 1.0, 0.0, 1.0, 0.0, 1.0, 0.0, 1.0, 0.0, 0.0, 0.0, 0.0, 0.0, 1.0, 0.0, 0.0, 0.75, 0.0, 1.0, 0.0, 1.0, 0.0, 0.75])
me_cube_005.use_remesh_fix_poles = True
me_cube_005.use_remesh_preserve_attributes = False
me_cube_005.use_mirror_vertex_groups = False
me_cube_005.update()

# ---- objects
ob_light = bpy.data.objects.new('Light', light_light)
ob_camera = bpy.data.objects.new('Camera', cam_camera)
ob_empty = bpy.data.objects.new('Empty', None)
ob_empty_001 = bpy.data.objects.new('Empty.001', None)
ob_empty_002 = bpy.data.objects.new('Empty.002', None)
ob_empty_003 = bpy.data.objects.new('Empty.003', None)
ob_cube = bpy.data.objects.new('Cube', me_cube_005)

# ---- transforms, parenting, visibility, modifiers, constraints
ob_light.location = (4.076, 1.005, 5.904)
ob_light.rotation_euler = (0.6503, 0.05522, 1.866)
ob_light.lock_rotations_4d = False
ob_light.empty_display_type = 'ARROWS'
ob_light.color = (0.0, 0.0, 0.0, 0.0)
ob_light.lineart.crease_threshold = 0.0
ob_camera.location = (7.359, -6.926, 4.958)
ob_camera.rotation_euler = (1.109, 0.0, 0.8149)
ob_camera.lock_rotations_4d = False
ob_camera.empty_display_type = 'ARROWS'
ob_camera.color = (0.0, 0.0, 0.0, 0.0)
ob_camera.display_type = 'WIRE'
ob_camera.lineart.crease_threshold = 0.0
ob_empty.location = (0.001966, 0.007887, 0.00539)
ob_empty.rotation_euler = (1.571, -0.0, 0.0)
ob_empty.scale = (0.8992, 0.8992, 0.8992)
ob_empty.empty_display_type = 'IMAGE'
ob_empty.empty_display_size = 7.689
ob_empty.empty_image_offset = (-0.2071, -0.2487)
ob_empty.empty_image_depth = 'FRONT'
ob_empty.show_empty_image_only_axis_aligned = True
ob_empty.use_empty_image_alpha = True
ob_empty.empty_image_side = 'FRONT'
ob_empty.color = (1.0, 1.0, 1.0, 0.2249)
ob_empty.hide_select = True
ob_empty.lineart.crease_threshold = 0.0
ob_empty_001.location = (-2.131, 0.007887, -0.1002)
ob_empty_001.rotation_euler = (1.571, -0.0, 0.0)
ob_empty_001.scale = (0.8992, 0.8992, 0.8992)
ob_empty_001.empty_display_type = 'IMAGE'
ob_empty_001.empty_display_size = 7.689
ob_empty_001.empty_image_offset = (-0.2071, -0.2307)
ob_empty_001.empty_image_depth = 'FRONT'
ob_empty_001.show_empty_image_only_axis_aligned = True
ob_empty_001.use_empty_image_alpha = True
ob_empty_001.empty_image_side = 'BACK'
ob_empty_001.color = (1.0, 1.0, 1.0, 0.2249)
ob_empty_001.hide_select = True
ob_empty_001.lineart.crease_threshold = 0.0
ob_empty_002.location = (0.001966, -1.386, -4.166)
ob_empty_002.rotation_euler = (1.571, -0.0, 1.571)
ob_empty_002.scale = (0.8992, 0.8992, 0.8992)
ob_empty_002.empty_display_type = 'IMAGE'
ob_empty_002.empty_display_size = 7.689
ob_empty_002.empty_image_offset = (-0.2011, -0.2467)
ob_empty_002.empty_image_depth = 'FRONT'
ob_empty_002.show_empty_image_only_axis_aligned = True
ob_empty_002.use_empty_image_alpha = True
ob_empty_002.empty_image_side = 'FRONT'
ob_empty_002.color = (1.0, 1.0, 1.0, 0.2249)
ob_empty_002.hide_select = True
ob_empty_002.lineart.crease_threshold = 0.0
ob_empty_003.location = (2.053, -1.253, 7.008)
ob_empty_003.rotation_euler = (0.0, 0.0, -4.712)
ob_empty_003.scale = (0.8992, 0.8992, 0.8992)
ob_empty_003.empty_display_type = 'IMAGE'
ob_empty_003.empty_display_size = 7.689
ob_empty_003.empty_image_offset = (-0.2251, -0.2807)
ob_empty_003.empty_image_depth = 'FRONT'
ob_empty_003.show_empty_image_perspective = False
ob_empty_003.use_empty_image_alpha = True
ob_empty_003.empty_image_side = 'FRONT'
ob_empty_003.color = (1.0, 1.0, 1.0, 0.2249)
ob_empty_003.hide_select = True
ob_empty_003.lineart.crease_threshold = 0.0
ob_cube.location = (0.0, 0.0, 0.0)
ob_cube.lineart.crease_threshold = 0.0
_m = ob_cube.modifiers.new('Mirror', 'MIRROR')
_m.use_clip = True

# ---- collection membership
col_collection.objects.link(ob_light)
col_collection.objects.link(ob_camera)
col_collection.objects.link(ob_empty)
col_collection.objects.link(ob_empty_001)
col_collection.objects.link(ob_empty_002)
col_collection.objects.link(ob_empty_003)
col_collection.objects.link(ob_cube)

# ---- scene / render settings (as saved in the file)
scene.camera = ob_camera
scene.frame_start = 1; scene.frame_end = 250; scene.frame_set(199)
scene.render.engine = 'BLENDER_EEVEE_NEXT'
scene.cycles.use_denoising = False
scene.cycles.samples = 128
scene.cycles.sampling_pattern = 'TABULATED_SOBOL'
scene.cycles.use_adaptive_sampling = False
scene.cycles.use_light_tree = False
scene.view_settings.view_transform = 'Filmic'
bpy.context.view_layer.update()
